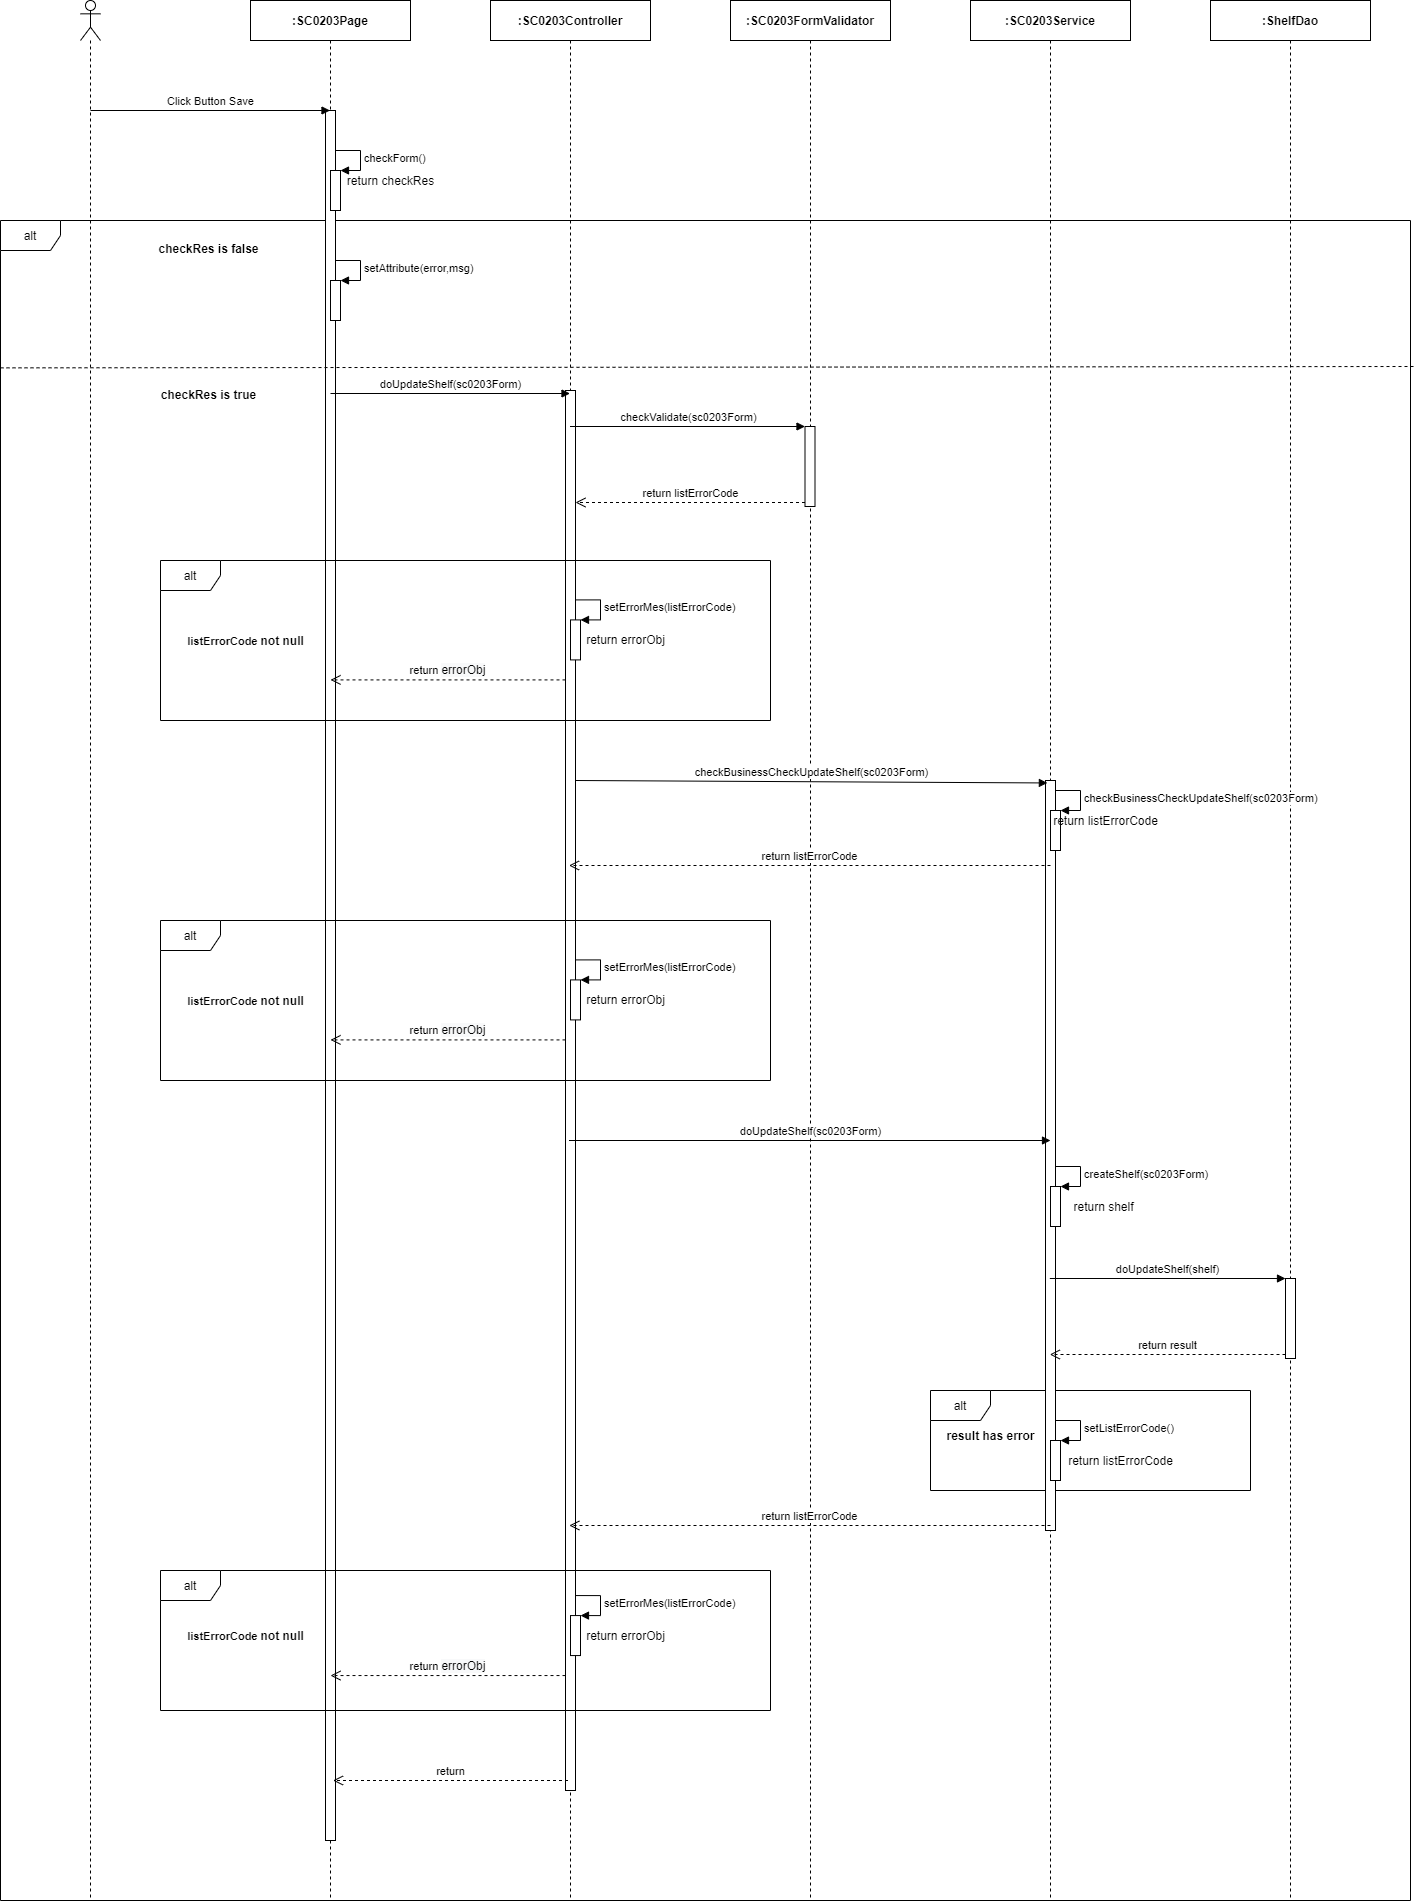

The diagram above was exported from draw.io. Its source (the exported page's mxGraphModel, read from the mxfile embedded in the PNG):
<mxGraphModel dx="1024" dy="592" grid="1" gridSize="10" guides="1" tooltips="1" connect="1" arrows="1" fold="1" page="1" pageScale="1" pageWidth="850" pageHeight="1100" math="0" shadow="0">
  <root>
    <mxCell id="QhewHzNAjTChAwhyZE2_-0" />
    <mxCell id="QhewHzNAjTChAwhyZE2_-1" parent="QhewHzNAjTChAwhyZE2_-0" />
    <mxCell id="h4LTIt4_CdTOY5cm_mOC-23" value="alt" style="shape=umlFrame;whiteSpace=wrap;html=1;" parent="QhewHzNAjTChAwhyZE2_-1" vertex="1">
      <mxGeometry x="1160" y="1470" width="320" height="100" as="geometry" />
    </mxCell>
    <mxCell id="pia5Hrn-r-ayJWNDCGOI-0" value="alt" style="shape=umlFrame;whiteSpace=wrap;html=1;" parent="QhewHzNAjTChAwhyZE2_-1" vertex="1">
      <mxGeometry x="230" y="300" width="1410" height="1680" as="geometry" />
    </mxCell>
    <mxCell id="pia5Hrn-r-ayJWNDCGOI-2" value="" style="shape=umlLifeline;participant=umlActor;perimeter=lifelinePerimeter;whiteSpace=wrap;html=1;container=1;collapsible=0;recursiveResize=0;verticalAlign=top;spacingTop=36;outlineConnect=0;" parent="QhewHzNAjTChAwhyZE2_-1" vertex="1">
      <mxGeometry x="310" y="80" width="20" height="1900" as="geometry" />
    </mxCell>
    <mxCell id="pia5Hrn-r-ayJWNDCGOI-3" value="&lt;b&gt;:SC0203Page&lt;/b&gt;" style="shape=umlLifeline;perimeter=lifelinePerimeter;whiteSpace=wrap;html=1;container=1;collapsible=0;recursiveResize=0;outlineConnect=0;" parent="QhewHzNAjTChAwhyZE2_-1" vertex="1">
      <mxGeometry x="480" y="80" width="160" height="1900" as="geometry" />
    </mxCell>
    <mxCell id="pia5Hrn-r-ayJWNDCGOI-4" value="" style="html=1;points=[];perimeter=orthogonalPerimeter;" parent="pia5Hrn-r-ayJWNDCGOI-3" vertex="1">
      <mxGeometry x="75" y="110" width="10" height="1730" as="geometry" />
    </mxCell>
    <mxCell id="pia5Hrn-r-ayJWNDCGOI-5" value="&lt;b&gt;:ShelfDao&lt;/b&gt;" style="shape=umlLifeline;perimeter=lifelinePerimeter;whiteSpace=wrap;html=1;container=1;collapsible=0;recursiveResize=0;outlineConnect=0;" parent="QhewHzNAjTChAwhyZE2_-1" vertex="1">
      <mxGeometry x="1440" y="80" width="160" height="1900" as="geometry" />
    </mxCell>
    <mxCell id="pia5Hrn-r-ayJWNDCGOI-6" value="&lt;b&gt;:&lt;/b&gt;&lt;b&gt;SC0203&lt;/b&gt;&lt;b&gt;Service&lt;/b&gt;" style="shape=umlLifeline;perimeter=lifelinePerimeter;whiteSpace=wrap;html=1;container=1;collapsible=0;recursiveResize=0;outlineConnect=0;" parent="QhewHzNAjTChAwhyZE2_-1" vertex="1">
      <mxGeometry x="1200" y="80" width="160" height="1900" as="geometry" />
    </mxCell>
    <mxCell id="pia5Hrn-r-ayJWNDCGOI-7" value="" style="html=1;points=[];perimeter=orthogonalPerimeter;" parent="pia5Hrn-r-ayJWNDCGOI-6" vertex="1">
      <mxGeometry x="75" y="780" width="10" height="750" as="geometry" />
    </mxCell>
    <mxCell id="pia5Hrn-r-ayJWNDCGOI-8" value="&lt;b&gt;:SC0203FormValidator&lt;/b&gt;" style="shape=umlLifeline;perimeter=lifelinePerimeter;whiteSpace=wrap;html=1;container=1;collapsible=0;recursiveResize=0;outlineConnect=0;" parent="QhewHzNAjTChAwhyZE2_-1" vertex="1">
      <mxGeometry x="960" y="80" width="160" height="1900" as="geometry" />
    </mxCell>
    <mxCell id="pia5Hrn-r-ayJWNDCGOI-9" value="&lt;b&gt;:SC0203Controller&lt;/b&gt;" style="shape=umlLifeline;perimeter=lifelinePerimeter;whiteSpace=wrap;html=1;container=1;collapsible=0;recursiveResize=0;outlineConnect=0;" parent="QhewHzNAjTChAwhyZE2_-1" vertex="1">
      <mxGeometry x="720" y="80" width="160" height="1900" as="geometry" />
    </mxCell>
    <mxCell id="pia5Hrn-r-ayJWNDCGOI-10" value="" style="html=1;points=[];perimeter=orthogonalPerimeter;" parent="pia5Hrn-r-ayJWNDCGOI-9" vertex="1">
      <mxGeometry x="75" y="390" width="10" height="1400" as="geometry" />
    </mxCell>
    <mxCell id="pia5Hrn-r-ayJWNDCGOI-11" value="Click Button Save" style="html=1;verticalAlign=bottom;endArrow=block;" parent="QhewHzNAjTChAwhyZE2_-1" target="pia5Hrn-r-ayJWNDCGOI-3" edge="1">
      <mxGeometry width="80" relative="1" as="geometry">
        <mxPoint x="320" y="190" as="sourcePoint" />
        <mxPoint x="400" y="190" as="targetPoint" />
      </mxGeometry>
    </mxCell>
    <mxCell id="pia5Hrn-r-ayJWNDCGOI-12" value="doUpdateShelf(sc0203Form)" style="html=1;verticalAlign=bottom;endArrow=block;" parent="QhewHzNAjTChAwhyZE2_-1" edge="1">
      <mxGeometry width="80" relative="1" as="geometry">
        <mxPoint x="560" y="473" as="sourcePoint" />
        <mxPoint x="799.5" y="473" as="targetPoint" />
      </mxGeometry>
    </mxCell>
    <mxCell id="pia5Hrn-r-ayJWNDCGOI-13" value="" style="html=1;points=[];perimeter=orthogonalPerimeter;" parent="QhewHzNAjTChAwhyZE2_-1" vertex="1">
      <mxGeometry x="1034.5" y="506" width="10" height="80" as="geometry" />
    </mxCell>
    <mxCell id="pia5Hrn-r-ayJWNDCGOI-14" value="checkValidate(sc0203Form)" style="html=1;verticalAlign=bottom;endArrow=block;entryX=0;entryY=0;" parent="QhewHzNAjTChAwhyZE2_-1" target="pia5Hrn-r-ayJWNDCGOI-13" edge="1">
      <mxGeometry relative="1" as="geometry">
        <mxPoint x="799.5" y="506" as="sourcePoint" />
      </mxGeometry>
    </mxCell>
    <mxCell id="pia5Hrn-r-ayJWNDCGOI-15" value="return listErrorCode" style="html=1;verticalAlign=bottom;endArrow=open;dashed=1;endSize=8;exitX=0;exitY=0.95;" parent="QhewHzNAjTChAwhyZE2_-1" source="pia5Hrn-r-ayJWNDCGOI-13" edge="1">
      <mxGeometry relative="1" as="geometry">
        <mxPoint x="805" y="582" as="targetPoint" />
      </mxGeometry>
    </mxCell>
    <mxCell id="pia5Hrn-r-ayJWNDCGOI-20" value="checkBusinessCheckUpdateShelf(sc0203Form)" style="html=1;verticalAlign=bottom;endArrow=block;entryX=0.188;entryY=0.015;entryDx=0;entryDy=0;entryPerimeter=0;" parent="QhewHzNAjTChAwhyZE2_-1" edge="1">
      <mxGeometry relative="1" as="geometry">
        <mxPoint x="805" y="860.0000000000002" as="sourcePoint" />
        <mxPoint x="1276.88" y="862.4500000000003" as="targetPoint" />
      </mxGeometry>
    </mxCell>
    <mxCell id="pia5Hrn-r-ayJWNDCGOI-21" value="return listErrorCode" style="html=1;verticalAlign=bottom;endArrow=open;dashed=1;endSize=8;" parent="QhewHzNAjTChAwhyZE2_-1" edge="1">
      <mxGeometry relative="1" as="geometry">
        <mxPoint x="798.5" y="945.0000000000002" as="targetPoint" />
        <mxPoint x="1280" y="945.0000000000002" as="sourcePoint" />
      </mxGeometry>
    </mxCell>
    <mxCell id="pia5Hrn-r-ayJWNDCGOI-27" value="doUpdateShelf(sc0203Form)" style="html=1;verticalAlign=bottom;endArrow=block;" parent="QhewHzNAjTChAwhyZE2_-1" edge="1">
      <mxGeometry relative="1" as="geometry">
        <mxPoint x="798.5" y="1220" as="sourcePoint" />
        <mxPoint x="1280" y="1220" as="targetPoint" />
      </mxGeometry>
    </mxCell>
    <mxCell id="pia5Hrn-r-ayJWNDCGOI-29" value="" style="html=1;points=[];perimeter=orthogonalPerimeter;" parent="QhewHzNAjTChAwhyZE2_-1" vertex="1">
      <mxGeometry x="1280" y="890" width="10" height="40" as="geometry" />
    </mxCell>
    <mxCell id="pia5Hrn-r-ayJWNDCGOI-30" value="&lt;span style=&quot;text-align: center&quot;&gt;checkBusinessCheckUpdateShelf(sc0203Form)&lt;/span&gt;" style="edgeStyle=orthogonalEdgeStyle;html=1;align=left;spacingLeft=2;endArrow=block;rounded=0;entryX=1;entryY=0;" parent="QhewHzNAjTChAwhyZE2_-1" target="pia5Hrn-r-ayJWNDCGOI-29" edge="1">
      <mxGeometry relative="1" as="geometry">
        <mxPoint x="1285" y="870.0000000000002" as="sourcePoint" />
        <Array as="points">
          <mxPoint x="1310" y="870" />
        </Array>
      </mxGeometry>
    </mxCell>
    <mxCell id="pia5Hrn-r-ayJWNDCGOI-31" value="return listErrorCode" style="text;html=1;align=center;verticalAlign=middle;resizable=0;points=[];autosize=1;" parent="QhewHzNAjTChAwhyZE2_-1" vertex="1">
      <mxGeometry x="1275" y="890" width="120" height="20" as="geometry" />
    </mxCell>
    <mxCell id="pia5Hrn-r-ayJWNDCGOI-32" value="" style="html=1;points=[];perimeter=orthogonalPerimeter;" parent="QhewHzNAjTChAwhyZE2_-1" vertex="1">
      <mxGeometry x="1280" y="1266" width="10" height="40" as="geometry" />
    </mxCell>
    <mxCell id="pia5Hrn-r-ayJWNDCGOI-33" value="createShelf(&lt;span style=&quot;text-align: center&quot;&gt;sc0203Form&lt;/span&gt;)" style="edgeStyle=orthogonalEdgeStyle;html=1;align=left;spacingLeft=2;endArrow=block;rounded=0;entryX=1;entryY=0;" parent="QhewHzNAjTChAwhyZE2_-1" target="pia5Hrn-r-ayJWNDCGOI-32" edge="1">
      <mxGeometry relative="1" as="geometry">
        <mxPoint x="1285" y="1246" as="sourcePoint" />
        <Array as="points">
          <mxPoint x="1310" y="1246" />
        </Array>
      </mxGeometry>
    </mxCell>
    <mxCell id="pia5Hrn-r-ayJWNDCGOI-34" value="return shelf" style="text;html=1;align=center;verticalAlign=middle;resizable=0;points=[];autosize=1;" parent="QhewHzNAjTChAwhyZE2_-1" vertex="1">
      <mxGeometry x="1293" y="1276" width="80" height="20" as="geometry" />
    </mxCell>
    <mxCell id="pia5Hrn-r-ayJWNDCGOI-35" value="" style="html=1;points=[];perimeter=orthogonalPerimeter;" parent="QhewHzNAjTChAwhyZE2_-1" vertex="1">
      <mxGeometry x="1515" y="1358" width="10" height="80" as="geometry" />
    </mxCell>
    <mxCell id="pia5Hrn-r-ayJWNDCGOI-36" value="doUpdateShelf(shelf)" style="html=1;verticalAlign=bottom;endArrow=block;entryX=0;entryY=0;" parent="QhewHzNAjTChAwhyZE2_-1" target="pia5Hrn-r-ayJWNDCGOI-35" edge="1">
      <mxGeometry relative="1" as="geometry">
        <mxPoint x="1279.3235294117649" y="1358" as="sourcePoint" />
      </mxGeometry>
    </mxCell>
    <mxCell id="pia5Hrn-r-ayJWNDCGOI-37" value="return result" style="html=1;verticalAlign=bottom;endArrow=open;dashed=1;endSize=8;exitX=0;exitY=0.95;" parent="QhewHzNAjTChAwhyZE2_-1" source="pia5Hrn-r-ayJWNDCGOI-35" edge="1">
      <mxGeometry relative="1" as="geometry">
        <mxPoint x="1279.3235294117649" y="1434" as="targetPoint" />
      </mxGeometry>
    </mxCell>
    <mxCell id="pia5Hrn-r-ayJWNDCGOI-38" value="return" style="html=1;verticalAlign=bottom;endArrow=open;dashed=1;endSize=8;" parent="QhewHzNAjTChAwhyZE2_-1" edge="1">
      <mxGeometry relative="1" as="geometry">
        <mxPoint x="797.5" y="1860" as="sourcePoint" />
        <mxPoint x="562.5" y="1860" as="targetPoint" />
      </mxGeometry>
    </mxCell>
    <mxCell id="pia5Hrn-r-ayJWNDCGOI-39" value="" style="html=1;points=[];perimeter=orthogonalPerimeter;" parent="QhewHzNAjTChAwhyZE2_-1" vertex="1">
      <mxGeometry x="560" y="250" width="10" height="40" as="geometry" />
    </mxCell>
    <mxCell id="pia5Hrn-r-ayJWNDCGOI-40" value="checkForm()" style="edgeStyle=orthogonalEdgeStyle;html=1;align=left;spacingLeft=2;endArrow=block;rounded=0;entryX=1;entryY=0;" parent="QhewHzNAjTChAwhyZE2_-1" target="pia5Hrn-r-ayJWNDCGOI-39" edge="1">
      <mxGeometry relative="1" as="geometry">
        <mxPoint x="565" y="230" as="sourcePoint" />
        <Array as="points">
          <mxPoint x="590" y="230" />
        </Array>
      </mxGeometry>
    </mxCell>
    <mxCell id="pia5Hrn-r-ayJWNDCGOI-41" value="return checkRes" style="text;html=1;align=center;verticalAlign=middle;resizable=0;points=[];autosize=1;" parent="QhewHzNAjTChAwhyZE2_-1" vertex="1">
      <mxGeometry x="570" y="250" width="100" height="20" as="geometry" />
    </mxCell>
    <mxCell id="pia5Hrn-r-ayJWNDCGOI-42" value="&lt;b&gt;checkRes is false&lt;/b&gt;" style="text;html=1;align=center;verticalAlign=middle;resizable=0;points=[];autosize=1;" parent="QhewHzNAjTChAwhyZE2_-1" vertex="1">
      <mxGeometry x="377.5" y="318" width="120" height="20" as="geometry" />
    </mxCell>
    <mxCell id="pia5Hrn-r-ayJWNDCGOI-43" value="" style="html=1;points=[];perimeter=orthogonalPerimeter;" parent="QhewHzNAjTChAwhyZE2_-1" vertex="1">
      <mxGeometry x="560" y="360" width="10" height="40" as="geometry" />
    </mxCell>
    <mxCell id="pia5Hrn-r-ayJWNDCGOI-44" value="setAttribute(error,msg)" style="edgeStyle=orthogonalEdgeStyle;html=1;align=left;spacingLeft=2;endArrow=block;rounded=0;entryX=1;entryY=0;" parent="QhewHzNAjTChAwhyZE2_-1" target="pia5Hrn-r-ayJWNDCGOI-43" edge="1">
      <mxGeometry relative="1" as="geometry">
        <mxPoint x="565" y="340" as="sourcePoint" />
        <Array as="points">
          <mxPoint x="590" y="340" />
        </Array>
      </mxGeometry>
    </mxCell>
    <mxCell id="pia5Hrn-r-ayJWNDCGOI-46" value="" style="endArrow=none;dashed=1;html=1;exitX=0;exitY=0.126;exitDx=0;exitDy=0;exitPerimeter=0;entryX=1.004;entryY=0.125;entryDx=0;entryDy=0;entryPerimeter=0;" parent="QhewHzNAjTChAwhyZE2_-1" edge="1">
      <mxGeometry width="50" height="50" relative="1" as="geometry">
        <mxPoint x="230" y="447.3599999999999" as="sourcePoint" />
        <mxPoint x="1645.6400000000003" y="446" as="targetPoint" />
      </mxGeometry>
    </mxCell>
    <mxCell id="pia5Hrn-r-ayJWNDCGOI-47" value="&lt;b&gt;checkRes is true&lt;/b&gt;" style="text;html=1;align=center;verticalAlign=middle;resizable=0;points=[];autosize=1;" parent="QhewHzNAjTChAwhyZE2_-1" vertex="1">
      <mxGeometry x="382.5" y="464" width="110" height="20" as="geometry" />
    </mxCell>
    <mxCell id="h4LTIt4_CdTOY5cm_mOC-0" value="alt" style="shape=umlFrame;whiteSpace=wrap;html=1;" parent="QhewHzNAjTChAwhyZE2_-1" vertex="1">
      <mxGeometry x="390" y="640" width="610" height="160" as="geometry" />
    </mxCell>
    <mxCell id="h4LTIt4_CdTOY5cm_mOC-1" value="&lt;b&gt;&lt;span style=&quot;font-size: 11px ; background-color: rgb(255 , 255 , 255)&quot;&gt;listErrorCode&amp;nbsp;&lt;/span&gt;not null&lt;/b&gt;" style="text;html=1;align=center;verticalAlign=middle;resizable=0;points=[];autosize=1;" parent="QhewHzNAjTChAwhyZE2_-1" vertex="1">
      <mxGeometry x="410" y="710" width="130" height="20" as="geometry" />
    </mxCell>
    <mxCell id="h4LTIt4_CdTOY5cm_mOC-2" value="" style="html=1;points=[];perimeter=orthogonalPerimeter;" parent="QhewHzNAjTChAwhyZE2_-1" vertex="1">
      <mxGeometry x="800" y="699.4100000000001" width="10" height="40" as="geometry" />
    </mxCell>
    <mxCell id="h4LTIt4_CdTOY5cm_mOC-3" value="setErrorMes(listErrorCode)" style="edgeStyle=orthogonalEdgeStyle;html=1;align=left;spacingLeft=2;endArrow=block;rounded=0;entryX=1;entryY=0;" parent="QhewHzNAjTChAwhyZE2_-1" target="h4LTIt4_CdTOY5cm_mOC-2" edge="1">
      <mxGeometry relative="1" as="geometry">
        <mxPoint x="805" y="679.4100000000001" as="sourcePoint" />
        <Array as="points">
          <mxPoint x="830" y="679.4100000000001" />
        </Array>
      </mxGeometry>
    </mxCell>
    <mxCell id="h4LTIt4_CdTOY5cm_mOC-4" value="return&amp;nbsp;&lt;span style=&quot;font-size: 12px ; background-color: rgb(248 , 249 , 250)&quot;&gt;errorObj&lt;/span&gt;" style="html=1;verticalAlign=bottom;endArrow=open;dashed=1;endSize=8;" parent="QhewHzNAjTChAwhyZE2_-1" edge="1">
      <mxGeometry relative="1" as="geometry">
        <mxPoint x="795" y="759.4100000000001" as="sourcePoint" />
        <mxPoint x="560" y="759.4100000000001" as="targetPoint" />
      </mxGeometry>
    </mxCell>
    <mxCell id="h4LTIt4_CdTOY5cm_mOC-5" value="return errorObj" style="text;html=1;align=center;verticalAlign=middle;resizable=0;points=[];autosize=1;" parent="QhewHzNAjTChAwhyZE2_-1" vertex="1">
      <mxGeometry x="810" y="709.41" width="90" height="20" as="geometry" />
    </mxCell>
    <mxCell id="h4LTIt4_CdTOY5cm_mOC-6" value="alt" style="shape=umlFrame;whiteSpace=wrap;html=1;" parent="QhewHzNAjTChAwhyZE2_-1" vertex="1">
      <mxGeometry x="390" y="1000" width="610" height="160" as="geometry" />
    </mxCell>
    <mxCell id="h4LTIt4_CdTOY5cm_mOC-7" value="&lt;b&gt;&lt;span style=&quot;font-size: 11px ; background-color: rgb(255 , 255 , 255)&quot;&gt;listErrorCode&amp;nbsp;&lt;/span&gt;not null&lt;/b&gt;" style="text;html=1;align=center;verticalAlign=middle;resizable=0;points=[];autosize=1;" parent="QhewHzNAjTChAwhyZE2_-1" vertex="1">
      <mxGeometry x="410" y="1070" width="130" height="20" as="geometry" />
    </mxCell>
    <mxCell id="h4LTIt4_CdTOY5cm_mOC-8" value="" style="html=1;points=[];perimeter=orthogonalPerimeter;" parent="QhewHzNAjTChAwhyZE2_-1" vertex="1">
      <mxGeometry x="800" y="1059.41" width="10" height="40" as="geometry" />
    </mxCell>
    <mxCell id="h4LTIt4_CdTOY5cm_mOC-9" value="setErrorMes(listErrorCode)" style="edgeStyle=orthogonalEdgeStyle;html=1;align=left;spacingLeft=2;endArrow=block;rounded=0;entryX=1;entryY=0;" parent="QhewHzNAjTChAwhyZE2_-1" target="h4LTIt4_CdTOY5cm_mOC-8" edge="1">
      <mxGeometry relative="1" as="geometry">
        <mxPoint x="805" y="1039.41" as="sourcePoint" />
        <Array as="points">
          <mxPoint x="830" y="1039.41" />
        </Array>
      </mxGeometry>
    </mxCell>
    <mxCell id="h4LTIt4_CdTOY5cm_mOC-10" value="return&amp;nbsp;&lt;span style=&quot;font-size: 12px ; background-color: rgb(248 , 249 , 250)&quot;&gt;errorObj&lt;/span&gt;" style="html=1;verticalAlign=bottom;endArrow=open;dashed=1;endSize=8;" parent="QhewHzNAjTChAwhyZE2_-1" edge="1">
      <mxGeometry relative="1" as="geometry">
        <mxPoint x="795" y="1119.41" as="sourcePoint" />
        <mxPoint x="560" y="1119.41" as="targetPoint" />
      </mxGeometry>
    </mxCell>
    <mxCell id="h4LTIt4_CdTOY5cm_mOC-11" value="return errorObj" style="text;html=1;align=center;verticalAlign=middle;resizable=0;points=[];autosize=1;" parent="QhewHzNAjTChAwhyZE2_-1" vertex="1">
      <mxGeometry x="810" y="1069.4099999999999" width="90" height="20" as="geometry" />
    </mxCell>
    <mxCell id="h4LTIt4_CdTOY5cm_mOC-12" value="alt" style="shape=umlFrame;whiteSpace=wrap;html=1;" parent="QhewHzNAjTChAwhyZE2_-1" vertex="1">
      <mxGeometry x="390" y="1650" width="610" height="140" as="geometry" />
    </mxCell>
    <mxCell id="h4LTIt4_CdTOY5cm_mOC-13" value="result has error" style="text;html=1;align=center;verticalAlign=middle;resizable=0;points=[];autosize=1;fontStyle=1" parent="QhewHzNAjTChAwhyZE2_-1" vertex="1">
      <mxGeometry x="1170" y="1505" width="100" height="20" as="geometry" />
    </mxCell>
    <mxCell id="h4LTIt4_CdTOY5cm_mOC-14" value="" style="html=1;points=[];perimeter=orthogonalPerimeter;" parent="QhewHzNAjTChAwhyZE2_-1" vertex="1">
      <mxGeometry x="1280" y="1520" width="10" height="40" as="geometry" />
    </mxCell>
    <mxCell id="h4LTIt4_CdTOY5cm_mOC-15" value="setListErrorCode()" style="edgeStyle=orthogonalEdgeStyle;html=1;align=left;spacingLeft=2;endArrow=block;rounded=0;entryX=1;entryY=0;" parent="QhewHzNAjTChAwhyZE2_-1" target="h4LTIt4_CdTOY5cm_mOC-14" edge="1">
      <mxGeometry relative="1" as="geometry">
        <mxPoint x="1285" y="1500" as="sourcePoint" />
        <Array as="points">
          <mxPoint x="1310" y="1500" />
        </Array>
      </mxGeometry>
    </mxCell>
    <mxCell id="h4LTIt4_CdTOY5cm_mOC-16" value="return listErrorCode" style="text;html=1;align=center;verticalAlign=middle;resizable=0;points=[];autosize=1;" parent="QhewHzNAjTChAwhyZE2_-1" vertex="1">
      <mxGeometry x="1290" y="1530" width="120" height="20" as="geometry" />
    </mxCell>
    <mxCell id="h4LTIt4_CdTOY5cm_mOC-17" value="" style="html=1;points=[];perimeter=orthogonalPerimeter;" parent="QhewHzNAjTChAwhyZE2_-1" vertex="1">
      <mxGeometry x="800" y="1695.06" width="10" height="40" as="geometry" />
    </mxCell>
    <mxCell id="h4LTIt4_CdTOY5cm_mOC-18" value="setErrorMes(listErrorCode)" style="edgeStyle=orthogonalEdgeStyle;html=1;align=left;spacingLeft=2;endArrow=block;rounded=0;entryX=1;entryY=0;" parent="QhewHzNAjTChAwhyZE2_-1" target="h4LTIt4_CdTOY5cm_mOC-17" edge="1">
      <mxGeometry relative="1" as="geometry">
        <mxPoint x="805" y="1675.06" as="sourcePoint" />
        <Array as="points">
          <mxPoint x="830" y="1675.06" />
        </Array>
      </mxGeometry>
    </mxCell>
    <mxCell id="h4LTIt4_CdTOY5cm_mOC-19" value="return&amp;nbsp;&lt;span style=&quot;font-size: 12px ; background-color: rgb(248 , 249 , 250)&quot;&gt;errorObj&lt;/span&gt;" style="html=1;verticalAlign=bottom;endArrow=open;dashed=1;endSize=8;" parent="QhewHzNAjTChAwhyZE2_-1" edge="1">
      <mxGeometry relative="1" as="geometry">
        <mxPoint x="795" y="1755.06" as="sourcePoint" />
        <mxPoint x="560" y="1755.06" as="targetPoint" />
      </mxGeometry>
    </mxCell>
    <mxCell id="h4LTIt4_CdTOY5cm_mOC-20" value="return errorObj" style="text;html=1;align=center;verticalAlign=middle;resizable=0;points=[];autosize=1;" parent="QhewHzNAjTChAwhyZE2_-1" vertex="1">
      <mxGeometry x="810" y="1705.06" width="90" height="20" as="geometry" />
    </mxCell>
    <mxCell id="h4LTIt4_CdTOY5cm_mOC-21" value="return listErrorCode" style="html=1;verticalAlign=bottom;endArrow=open;dashed=1;endSize=8;" parent="QhewHzNAjTChAwhyZE2_-1" edge="1">
      <mxGeometry relative="1" as="geometry">
        <mxPoint x="798.8333333333335" y="1605" as="targetPoint" />
        <mxPoint x="1280" y="1605" as="sourcePoint" />
      </mxGeometry>
    </mxCell>
    <mxCell id="h4LTIt4_CdTOY5cm_mOC-22" value="&lt;b&gt;&lt;span style=&quot;font-size: 11px ; background-color: rgb(255 , 255 , 255)&quot;&gt;listErrorCode&amp;nbsp;&lt;/span&gt;not null&lt;/b&gt;" style="text;html=1;align=center;verticalAlign=middle;resizable=0;points=[];autosize=1;" parent="QhewHzNAjTChAwhyZE2_-1" vertex="1">
      <mxGeometry x="410" y="1705.06" width="130" height="20" as="geometry" />
    </mxCell>
  </root>
</mxGraphModel>